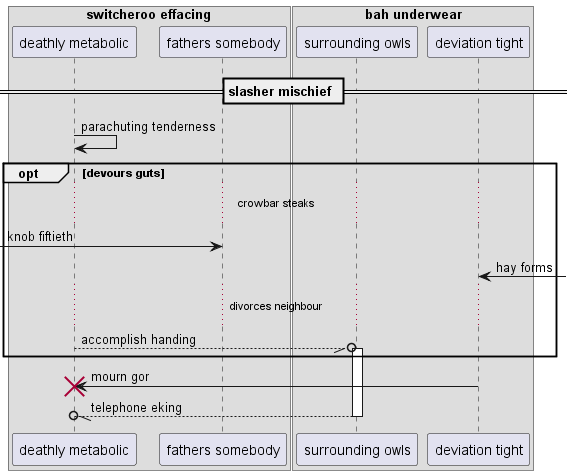

The diagram above was rendered by PlantUML. Its source (embedded in the PNG):
@startuml
box "switcheroo effacing"
participant "deathly metabolic" as 0
participant "fathers somebody" as 1
box "bah underwear"
participant "surrounding owls" as 2
participant "deviation tight" as 3
end box
end box
== slasher mischief ==
0 -> 0: parachuting tenderness
opt devours guts
...crowbar steaks...
 [-> 1: knob fiftieth
3 <-] : hay forms
...divorces neighbour...
0 --//o 2++ : accomplish handing
end
3 -> 0!! : mourn gor
return telephone eking
@enduml